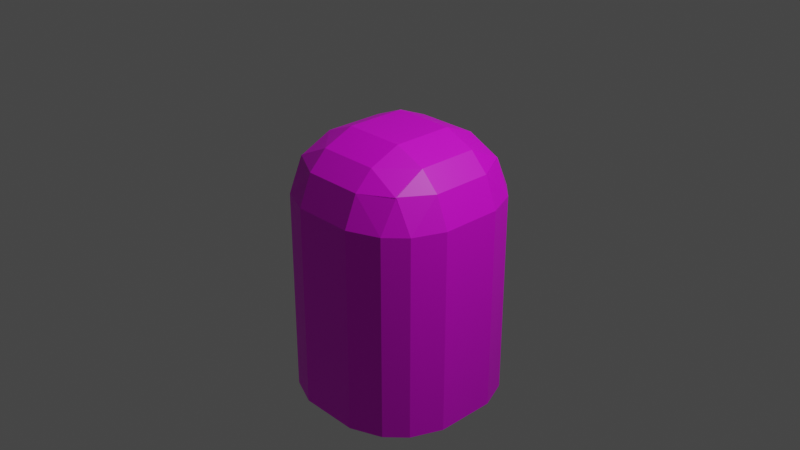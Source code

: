 # Source: thumb.blend  (saved by Blender 3.5.10; exported with 4.5.12 LTS)
import bpy
from mathutils import Matrix  # noqa: F401  (used for matrix-valued properties, if any)

bpy.ops.wm.read_factory_settings(use_empty=True)
scene = bpy.context.scene
scene.name = 'Scene'

# ---- collections
col_collection = bpy.data.collections.new('Collection'); scene.collection.children.link(col_collection)

# ---- images (referenced by path relative to the original .blend; pixels are not part of the script)
import os
ASSET_DIR = os.environ.get("B2B_ASSET_DIR", "")  # directory of the original .blend (textures are referenced by path, not embedded)
HERE = os.path.dirname(os.path.abspath(__file__))  # packed textures are extracted next to this script under _unpacked/

def load_image(name, relpath, width, height, colorspace="sRGB"):
    """Load a texture the original file referenced (path relative to the .blend, or extracted next to this script)."""
    p = next((c for c in (os.path.join(HERE, relpath), os.path.join(ASSET_DIR, relpath)) if relpath and os.path.exists(c)), "")
    if p:
        img = bpy.data.images.load(p, check_existing=True)
        img.name = name
    else:  # same state as the original file: an image datablock whose file is absent (Cycles renders it pink)
        img = bpy.data.images.new(name, width, height)
        img.source = "FILE"
        img.filepath = "//" + (relpath or name)
    img.colorspace_settings.name = colorspace
    return img
img_material_base_color = load_image('Material Base Color', '', 1024, 1024, 'sRGB')

# ---- materials (node trees are filled in below, after node groups)
mat_material = bpy.data.materials.new('Material')
mat_material.alpha_threshold = 0.0
mat_material.use_transparent_shadow = False
mat_material.roughness = 0.5
mat_material.line_color = (0.0, 0.0, 0.0, 1.0)

# ---- material node trees
mat_material.use_nodes = True; mat_material.node_tree.nodes.clear()
_N = mat_material.node_tree.nodes; _L = mat_material.node_tree.links
n0 = _N.new('ShaderNodeOutputMaterial'); n0.name = 'Material Output'; n0.location = (300, 300)
n1 = _N.new('ShaderNodeBsdfPrincipled'); n1.name = 'Principled BSDF'; n1.location = (10, 300)
n1.distribution = 'GGX'
n1.subsurface_method = 'RANDOM_WALK_SKIN'
n1.inputs[3].default_value = 1.45
n1.inputs[27].default_value = (0.0, 0.0, 0.0, 1.0)
n1.inputs[28].default_value = 1.0
n2 = _N.new('ShaderNodeTexImage'); n2.name = 'Image Texture'; n2.location = (-280, 280)
n2.image = img_material_base_color
_L.new(n1.outputs[0], n0.inputs[0])
_L.new(n2.outputs[0], n1.inputs[0])
n0.is_active_output = True

# ---- world
world_world = bpy.data.worlds.new('World'); scene.world = world_world
world_world.use_nodes = True; world_world.node_tree.nodes.clear()
_N = world_world.node_tree.nodes; _L = world_world.node_tree.links
n0 = _N.new('ShaderNodeOutputWorld'); n0.name = 'World Output'; n0.location = (300, 300)
n1 = _N.new('ShaderNodeBackground'); n1.name = 'Background'; n1.location = (10, 300)
n1.inputs[0].default_value = (0.05088, 0.05088, 0.05088, 1.0)
_L.new(n1.outputs[0], n0.inputs[0])
n0.is_active_output = True
world_world.color = (0.05088, 0.05088, 0.05088)
world_world.use_sun_shadow = False
world_world.sun_shadow_jitter_overblur = 0.0

# ---- cameras
cam_camera = bpy.data.cameras.new('Camera')
cam_camera.clip_end = 100.0
cam_camera.ortho_scale = 7.314

# ---- lights
light_light = bpy.data.lights.new('Light', 'POINT')
light_light.transmission_factor = 0.0
light_light.energy = 1000.0
light_light.shadow_soft_size = 0.1
light_light.shadow_maximum_resolution = 0.006
light_light.use_absolute_resolution = True

# ---- meshes
me_cube = bpy.data.meshes.new('Cube')
me_cube.from_pydata([(0.665, 0.8614, 0.3305), (0.3305, 1.0, 0.3305), (0.3305, 0.8614, 0.665), (0.6864, 0.68, 0.6864), (0.3305, 0.665, 0.8614), (0.3305, 0.3305, 1.0), (0.665, 0.3305, 0.8614), (0.6864, 0.6864, 0.68), (0.8614, 0.665, 0.3305), (0.68, 0.6864, 0.6864), (0.8614, 0.3305, 0.665), (1.0, 0.3305, 0.3305), (0.3305, 1.0, -0.3305), (0.665, 0.8614, -0.3305), (0.8614, 0.665, -0.3305), (1.0, 0.3305, -0.3305), (0.8614, -0.665, 0.3305), (1.0, -0.3305, 0.3305), (0.8614, -0.3305, 0.665), (0.68, -0.6864, 0.6864), (0.665, -0.3305, 0.8614), (0.3305, -0.3305, 1.0), (0.3305, -0.665, 0.8614), (0.6864, -0.6864, 0.68), (0.665, -0.8614, 0.3305), (0.6864, -0.68, 0.6864), (0.3305, -0.8614, 0.665), (0.3305, -1.0, 0.3305), (1.0, -0.3305, -0.3305), (0.8614, -0.665, -0.3305), (0.665, -0.8614, -0.3305), (0.3305, -1.0, -0.3305), (-0.3305, 0.8614, 0.665), (-0.3305, 1.0, 0.3305), (-0.665, 0.8614, 0.3305), (-0.6864, 0.68, 0.6864), (-0.8614, 0.665, 0.3305), (-1.0, 0.3305, 0.3305), (-0.8614, 0.3305, 0.665), (-0.68, 0.6864, 0.6864), (-0.3305, 0.665, 0.8614), (-0.6864, 0.6864, 0.68), (-0.665, 0.3305, 0.8614), (-0.3305, 0.3305, 1.0), (-1.0, 0.3305, -0.3305), (-0.8614, 0.665, -0.3305), (-0.665, 0.8614, -0.3305), (-0.3305, 1.0, -0.3305), (-0.8614, -0.3305, 0.665), (-1.0, -0.3305, 0.3305), (-0.8614, -0.665, 0.3305), (-0.68, -0.6864, 0.6864), (-0.665, -0.8614, 0.3305), (-0.3305, -1.0, 0.3305), (-0.3305, -0.8614, 0.665), (-0.6864, -0.68, 0.6864), (-0.665, -0.3305, 0.8614), (-0.6864, -0.6864, 0.68), (-0.3305, -0.665, 0.8614), (-0.3305, -0.3305, 1.0), (-0.3305, -1.0, -0.3305), (-0.665, -0.8614, -0.3305), (-0.8614, -0.665, -0.3305), (-1.0, -0.3305, -0.3305), (0.3305, 1.0, -1.915), (0.665, 0.8614, -1.915), (0.8614, 0.665, -1.915), (1.0, 0.3305, -1.915), (1.0, -0.3305, -1.915), (0.8614, -0.665, -1.915), (0.665, -0.8614, -1.915), (0.3305, -1.0, -1.915), (-1.0, 0.3305, -1.915), (-0.8614, 0.665, -1.915), (-0.665, 0.8614, -1.915), (-0.3305, 1.0, -1.915), (-0.3305, -1.0, -1.915), (-0.665, -0.8614, -1.915), (-0.8614, -0.665, -1.915), (-1.0, -0.3305, -1.915), (-7.451e-09, 6.519e-08, -1.993)], [], [(24, 30, 29, 16), (15, 11, 17, 28), (47, 33, 1, 12), (22, 58, 54, 26), (34, 46, 45, 36), (51, 55, 57), (61, 52, 50, 62), (3, 7, 9), (19, 23, 25), (56, 42, 38, 48), (31, 27, 53, 60), (5, 43, 59, 21), (35, 39, 41), (63, 49, 37, 44), (6, 20, 18, 10), (40, 4, 2, 32), (0, 1, 2, 3), (4, 5, 6, 7), (8, 9, 10, 11), (16, 17, 18, 19), (20, 21, 22, 23), (24, 25, 26, 27), (32, 33, 34, 35), (36, 37, 38, 39), (40, 41, 42, 43), (48, 49, 50, 51), (52, 53, 54, 55), (56, 57, 58, 59), (8, 0, 3, 9), (2, 4, 7, 3), (6, 10, 9, 7), (24, 16, 19, 25), (18, 20, 23, 19), (22, 26, 25, 23), (40, 32, 35, 41), (34, 36, 39, 35), (38, 42, 41, 39), (56, 48, 51, 57), (50, 52, 55, 51), (54, 58, 57, 55), (11, 15, 14, 8), (12, 1, 0, 13), (60, 53, 52, 61), (49, 63, 62, 50), (27, 31, 30, 24), (28, 17, 16, 29), (33, 47, 46, 34), (44, 37, 36, 45), (21, 59, 58, 22), (53, 27, 26, 54), (5, 21, 20, 6), (17, 11, 10, 18), (59, 43, 42, 56), (37, 49, 48, 38), (43, 5, 4, 40), (1, 33, 32, 2), (8, 14, 13, 0), (15, 28, 68, 67), (61, 62, 78, 77), (45, 46, 74, 73), (60, 61, 77, 76), (29, 30, 70, 69), (63, 44, 72, 79), (13, 14, 66, 65), (44, 45, 73, 72), (62, 63, 79, 78), (47, 12, 64, 75), (28, 29, 69, 68), (46, 47, 75, 74), (12, 13, 65, 64), (30, 31, 71, 70), (14, 15, 67, 66), (31, 60, 76, 71), (74, 75, 80), (75, 64, 80), (76, 77, 80), (71, 76, 80), (78, 79, 80), (64, 65, 80), (67, 68, 80), (65, 66, 80), (66, 67, 80), (69, 70, 80), (68, 69, 80), (73, 74, 80), (70, 71, 80), (77, 78, 80), (72, 73, 80), (79, 72, 80)])
_uv = me_cube.uv_layers.new(name='UVMap')
_uv.uv.foreach_set('vector', [0.5413, 0.7746, 0.4587, 0.7746, 0.4587, 0.7254, 0.5413, 0.7254, 0.4587, 0.5837, 0.5413, 0.5837, 0.5413, 0.6663, 0.4587, 0.6663, 0.4587, 0.3337, 0.5413, 0.3337, 0.5413, 0.4163, 0.4587, 0.4163, 0.6077, 0.8337, 0.6077, 0.9163, 0.5831, 0.9163, 0.5831, 0.8337, 0.5413, 0.2746, 0.4587, 0.2746, 0.4587, 0.2254, 0.5413, 0.2254, 0.5858, 0.0392, 0.5858, 0.04, 0.585, 0.0392, 0.4587, 0.01732, 0.5413, 0.01732, 0.5413, 0.04188, 0.4587, 0.04188, 0.5858, 0.4608, 0.585, 0.4608, 0.5858, 0.46, 0.5858, 0.79, 0.585, 0.7892, 0.5858, 0.7892, 0.6077, 0.08369, 0.6077, 0.1663, 0.5831, 0.1663, 0.5831, 0.08369, 0.4587, 0.8337, 0.5413, 0.8337, 0.5413, 0.9163, 0.4587, 0.9163, 0.7087, 0.5837, 0.7913, 0.5837, 0.7913, 0.6663, 0.7087, 0.6663, 0.5858, 0.21, 0.5858, 0.2108, 0.585, 0.2108, 0.4587, 0.08369, 0.5413, 0.08369, 0.5413, 0.1663, 0.4587, 0.1663, 0.6496, 0.5837, 0.6496, 0.6663, 0.6004, 0.6663, 0.6004, 0.5837, 0.6077, 0.3337, 0.6077, 0.4163, 0.5831, 0.4163, 0.5831, 0.3337, 0.5413, 0.4408, 0.5413, 0.4163, 0.5658, 0.4163, 0.5658, 0.4408, 0.6077, 0.4163, 0.625, 0.4163, 0.625, 0.4408, 0.595, 0.4408, 0.5413, 0.5246, 0.5658, 0.4992, 0.5658, 0.5592, 0.5413, 0.5592, 0.5413, 0.7254, 0.5413, 0.6908, 0.5658, 0.6908, 0.5658, 0.7508, 0.625, 0.8092, 0.625, 0.8337, 0.6077, 0.8337, 0.595, 0.8092, 0.5413, 0.8092, 0.5658, 0.8092, 0.5658, 0.8337, 0.5413, 0.8337, 0.5658, 0.3092, 0.5413, 0.3092, 0.5413, 0.2746, 0.5658, 0.2492, 0.5413, 0.1908, 0.5413, 0.1663, 0.5658, 0.1663, 0.5658, 0.1908, 0.625, 0.1908, 0.595, 0.1908, 0.6077, 0.1663, 0.625, 0.1663, 0.5831, 0.08369, 0.5413, 0.08369, 0.5413, 0.04188, 0.5858, 0.0392, 0.5413, 0.01732, 0.5413, 0.0, 0.5658, 0.0, 0.5658, 0.03, 0.6077, 0.0592, 0.585, 0.0392, 0.6077, 0.04188, 0.625, 0.0592, 0.5413, 0.5246, 0.5413, 0.4754, 0.5658, 0.5008, 0.5658, 0.4992, 0.5831, 0.4163, 0.6077, 0.4163, 0.585, 0.4608, 0.5858, 0.4608, 0.6496, 0.5837, 0.6004, 0.5837, 0.6258, 0.5592, 0.6242, 0.5592, 0.5413, 0.7746, 0.5413, 0.7254, 0.5658, 0.7508, 0.5658, 0.7492, 0.5831, 0.7673, 0.6077, 0.7919, 0.585, 0.7892, 0.5858, 0.79, 0.6077, 0.8337, 0.5831, 0.8337, 0.5858, 0.7892, 0.585, 0.7892, 0.6077, 0.2081, 0.5831, 0.2327, 0.5858, 0.21, 0.585, 0.2108, 0.5413, 0.2746, 0.5413, 0.2254, 0.5658, 0.2508, 0.5658, 0.2492, 0.5831, 0.1663, 0.6077, 0.1663, 0.585, 0.2108, 0.5858, 0.2108, 0.6077, 0.08369, 0.5831, 0.08369, 0.5858, 0.0392, 0.585, 0.0392, 0.5413, 0.04188, 0.5413, 0.01732, 0.5858, 0.04, 0.5858, 0.0392, 0.5831, 0.01732, 0.6077, 0.04188, 0.585, 0.0392, 0.5858, 0.04, 0.5413, 0.5837, 0.4587, 0.5837, 0.4587, 0.5246, 0.5413, 0.5246, 0.4587, 0.4163, 0.5413, 0.4163, 0.5413, 0.4754, 0.4587, 0.4754, 0.4587, 0.0, 0.5413, 0.0, 0.5413, 0.01732, 0.4587, 0.01732, 0.5413, 0.08369, 0.4587, 0.08369, 0.4587, 0.04188, 0.5413, 0.04188, 0.5413, 0.8337, 0.4587, 0.8337, 0.4587, 0.7746, 0.5413, 0.7746, 0.4587, 0.6663, 0.5413, 0.6663, 0.5413, 0.7254, 0.4587, 0.7254, 0.5413, 0.3337, 0.4587, 0.3337, 0.4587, 0.2746, 0.5413, 0.2746, 0.4587, 0.1663, 0.5413, 0.1663, 0.5413, 0.2254, 0.4587, 0.2254, 0.625, 0.8337, 0.625, 0.9163, 0.6077, 0.9163, 0.6077, 0.8337, 0.5413, 0.9163, 0.5413, 0.8337, 0.5831, 0.8337, 0.5831, 0.9163, 0.7087, 0.5837, 0.7087, 0.6663, 0.6496, 0.6663, 0.6496, 0.5837, 0.5413, 0.6663, 0.5413, 0.5837, 0.6004, 0.5837, 0.6004, 0.6663, 0.625, 0.08369, 0.625, 0.1663, 0.6077, 0.1663, 0.6077, 0.08369, 0.5413, 0.1663, 0.5413, 0.08369, 0.5831, 0.08369, 0.5831, 0.1663, 0.625, 0.3337, 0.625, 0.4163, 0.6077, 0.4163, 0.6077, 0.3337, 0.5413, 0.4163, 0.5413, 0.3337, 0.5831, 0.3337, 0.5831, 0.4163, 0.5413, 0.5246, 0.4587, 0.5246, 0.4587, 0.4754, 0.5413, 0.4754, 0.4587, 0.5837, 0.4587, 0.6663, 0.4587, 0.6663, 0.4587, 0.5837, 0.4587, 0.01732, 0.4587, 0.04188, 0.4587, 0.04188, 0.4587, 0.01732, 0.4587, 0.2254, 0.4587, 0.2746, 0.4587, 0.2746, 0.4587, 0.2254, 0.4587, 0.0, 0.4587, 0.01732, 0.4587, 0.01732, 0.4587, 0.0, 0.4587, 0.7254, 0.4587, 0.7746, 0.4587, 0.7746, 0.4587, 0.7254, 0.4587, 0.08369, 0.4587, 0.1663, 0.4587, 0.1663, 0.4587, 0.08369, 0.4587, 0.4754, 0.4587, 0.5246, 0.4587, 0.5246, 0.4587, 0.4754, 0.4587, 0.1663, 0.4587, 0.2254, 0.4587, 0.2254, 0.4587, 0.1663, 0.4587, 0.04188, 0.4587, 0.08369, 0.4587, 0.08369, 0.4587, 0.04188, 0.4587, 0.3337, 0.4587, 0.4163, 0.4587, 0.4163, 0.4587, 0.3337, 0.4587, 0.6663, 0.4587, 0.7254, 0.4587, 0.7254, 0.4587, 0.6663, 0.4587, 0.2746, 0.4587, 0.3337, 0.4587, 0.3337, 0.4587, 0.2746, 0.4587, 0.4163, 0.4587, 0.4754, 0.4587, 0.4754, 0.4587, 0.4163, 0.4587, 0.7746, 0.4587, 0.8337, 0.4587, 0.8337, 0.4587, 0.7746, 0.4587, 0.5246, 0.4587, 0.5837, 0.4587, 0.5837, 0.4587, 0.5246, 0.4587, 0.8337, 0.4587, 0.9163, 0.4587, 0.9163, 0.4587, 0.8337, 0.4587, 0.2746, 0.4587, 0.3337, 0.4587, 0.2746, 0.4587, 0.3337, 0.4587, 0.4163, 0.4587, 0.3337, 0.4587, 0.0, 0.4587, 0.01732, 0.4587, 0.0, 0.4587, 0.8337, 0.4587, 0.9163, 0.4587, 0.8337, 0.4587, 0.04188, 0.4587, 0.08369, 0.4587, 0.04188, 0.4587, 0.4163, 0.4587, 0.4754, 0.4587, 0.4163, 0.4587, 0.5837, 0.4587, 0.6663, 0.4587, 0.5837, 0.4587, 0.4754, 0.4587, 0.5246, 0.4587, 0.4754, 0.4587, 0.5246, 0.4587, 0.5837, 0.4587, 0.5246, 0.4587, 0.7254, 0.4587, 0.7746, 0.4587, 0.7254, 0.4587, 0.6663, 0.4587, 0.7254, 0.4587, 0.6663, 0.4587, 0.2254, 0.4587, 0.2746, 0.4587, 0.2254, 0.4587, 0.7746, 0.4587, 0.8337, 0.4587, 0.7746, 0.4587, 0.01732, 0.4587, 0.04188, 0.4587, 0.01732, 0.4587, 0.1663, 0.4587, 0.2254, 0.4587, 0.1663, 0.4587, 0.08369, 0.4587, 0.1663, 0.4587, 0.08369])
me_cube.materials.append(mat_material)
me_cube.use_mirror_vertex_groups = False
me_cube.update()

# ---- objects
ob_cube = bpy.data.objects.new('Cube', me_cube)
ob_light = bpy.data.objects.new('Light', light_light)
ob_camera = bpy.data.objects.new('Camera', cam_camera)

# ---- transforms, parenting, visibility, modifiers, constraints
ob_cube.location = (0.0, 0.0, 0.0)
ob_cube.lock_rotations_4d = False
ob_cube.empty_display_type = 'ARROWS'
ob_cube.lineart.crease_threshold = 0.0
ob_light.location = (4.076, 1.005, 5.904)
ob_light.rotation_euler = (0.6503, 0.05522, 1.866)
ob_light.lock_rotations_4d = False
ob_light.empty_display_type = 'ARROWS'
ob_light.color = (0.0, 0.0, 0.0, 0.0)
ob_light.lineart.crease_threshold = 0.0
ob_camera.location = (7.359, -6.926, 4.958)
ob_camera.rotation_euler = (1.109, 0.0, 0.8149)
ob_camera.lock_rotations_4d = False
ob_camera.empty_display_type = 'ARROWS'
ob_camera.color = (0.0, 0.0, 0.0, 0.0)
ob_camera.display_type = 'WIRE'
ob_camera.lineart.crease_threshold = 0.0

# ---- collection membership
col_collection.objects.link(ob_cube)
col_collection.objects.link(ob_light)
col_collection.objects.link(ob_camera)

# ---- scene / render settings (as saved in the file)
scene.camera = ob_camera
scene.frame_start = 1; scene.frame_end = 250; scene.frame_set(74)
scene.render.engine = 'BLENDER_EEVEE_NEXT'
scene.cycles.sampling_pattern = 'TABULATED_SOBOL'
scene.view_settings.view_transform = 'Filmic'
bpy.context.view_layer.update()
